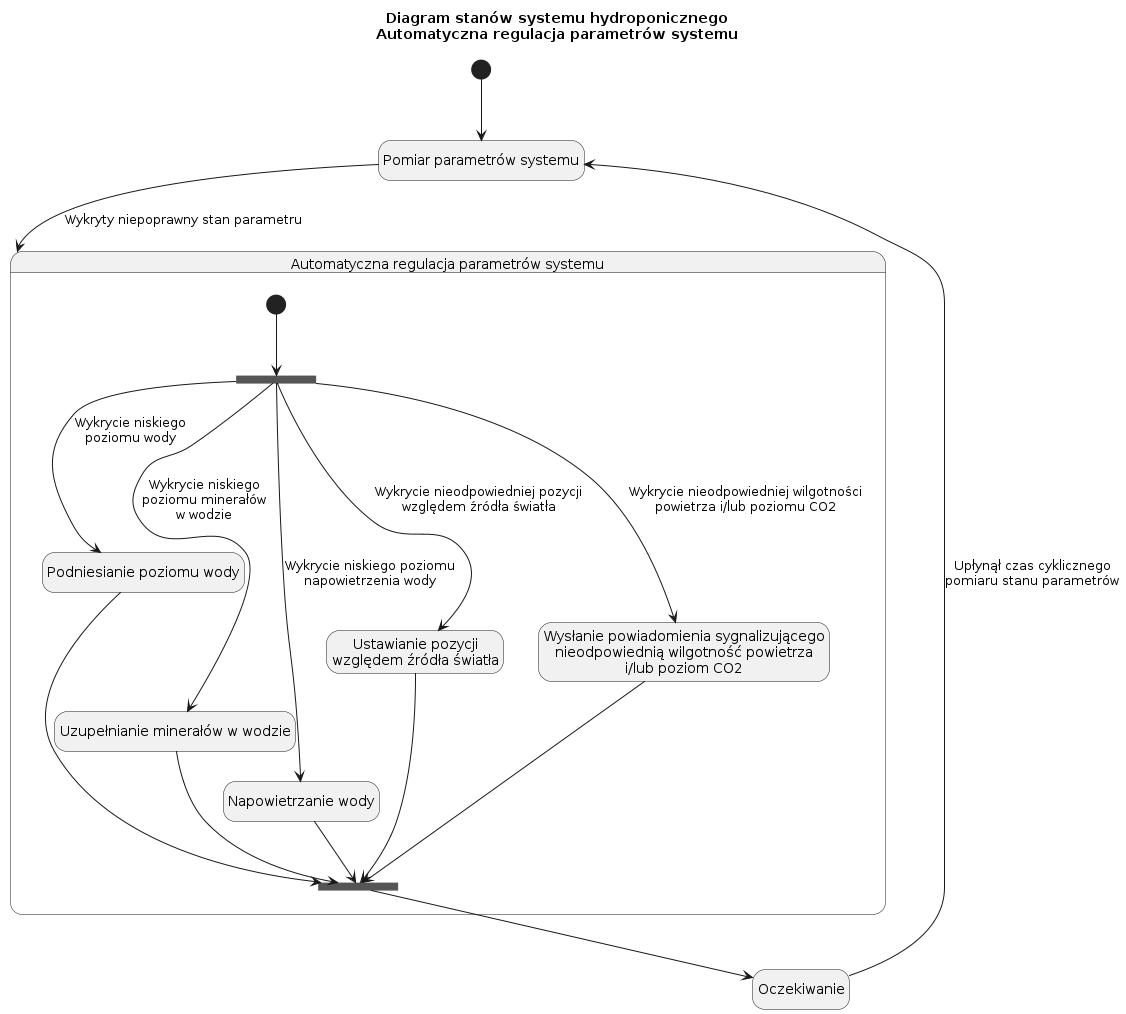

The diagram above was rendered by PlantUML. Its source (embedded in the PNG):
@startuml auto_param_regulation

title Diagram stanów systemu hydroponicznego\nAutomatyczna regulacja parametrów systemu

hide empty description

state "Pomiar parametrów systemu" as ParamMeasurements
state "Oczekiwanie" as Waiting

state "Automatyczna regulacja parametrów systemu" as AutoParamRegulation {
    state InvalidParameterState <<fork>>
    [*] --> InvalidParameterState

    state ParameterStateCorrect <<join>>

    state "Podniesianie poziomu wody" as WaterLevelRegulation
    InvalidParameterState --> WaterLevelRegulation : Wykrycie niskiego\npoziomu wody
    WaterLevelRegulation --> ParameterStateCorrect

    state "Uzupełnianie minerałów w wodzie" as MineralLevelRegulation
    InvalidParameterState --> MineralLevelRegulation : Wykrycie niskiego\npoziomu minerałów\nw wodzie
    MineralLevelRegulation --> ParameterStateCorrect

    state "Napowietrzanie wody" as WaterAerationRegulation
    InvalidParameterState --> WaterAerationRegulation : Wykrycie niskiego poziomu\nnapowietrzenia wody
    WaterAerationRegulation --> ParameterStateCorrect

    state "Ustawianie pozycji\nwzględem źródła światła" as PositionRegulation
    InvalidParameterState ---> PositionRegulation : Wykrycie nieodpowiedniej pozycji\nwzględem źródła światła
    PositionRegulation ---> ParameterStateCorrect

    state "Wysłanie powiadomienia sygnalizującego\nnieodpowiednią wilgotność powietrza\ni/lub poziom CO2" as AirCondNotification
    InvalidParameterState ---> AirCondNotification : Wykrycie nieodpowiedniej wilgotności\npowietrza i/lub poziomu CO2
    AirCondNotification ---> ParameterStateCorrect

    ParameterStateCorrect --> Waiting
}

[*] --> ParamMeasurements
ParamMeasurements --> AutoParamRegulation : Wykryty niepoprawny stan parametru
ParamMeasurements <--- Waiting : Upłynął czas cyklicznego\npomiaru stanu parametrów

' TODO: ustawianie parametrów

@enduml